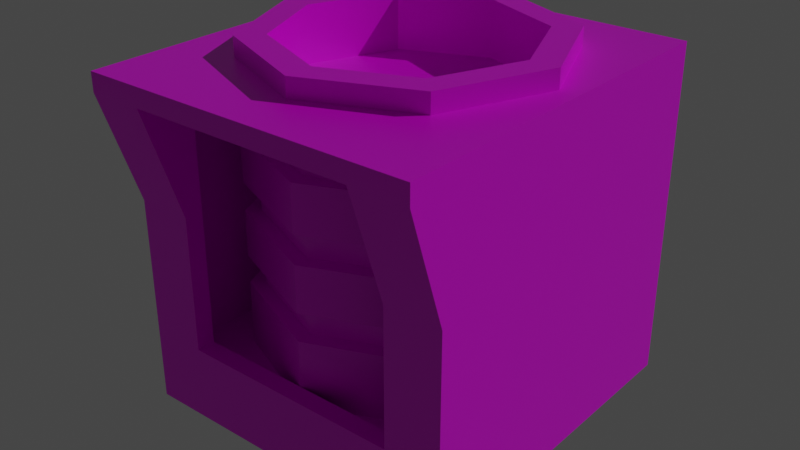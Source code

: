 # Source: Model_0.blend  (saved by Blender 2.92.15; exported with 4.5.12 LTS)
import bpy
from mathutils import Matrix  # noqa: F401  (used for matrix-valued properties, if any)

bpy.ops.wm.read_factory_settings(use_empty=True)
scene = bpy.context.scene
scene.name = 'Scene'

# ---- images (referenced by path relative to the original .blend; pixels are not part of the script)
import os
ASSET_DIR = os.environ.get("B2B_ASSET_DIR", "")  # directory of the original .blend (textures are referenced by path, not embedded)
HERE = os.path.dirname(os.path.abspath(__file__))  # packed textures are extracted next to this script under _unpacked/

def load_image(name, relpath, width, height, colorspace="sRGB"):
    """Load a texture the original file referenced (path relative to the .blend, or extracted next to this script)."""
    p = next((c for c in (os.path.join(HERE, relpath), os.path.join(ASSET_DIR, relpath)) if relpath and os.path.exists(c)), "")
    if p:
        img = bpy.data.images.load(p, check_existing=True)
        img.name = name
    else:  # same state as the original file: an image datablock whose file is absent (Cycles renders it pink)
        img = bpy.data.images.new(name, width, height)
        img.source = "FILE"
        img.filepath = "//" + (relpath or name)
    img.colorspace_settings.name = colorspace
    return img
img_texture_png = load_image('Texture.png', 'Texture.png', 1024, 1024, 'sRGB')

# ---- materials (node trees are filled in below, after node groups)
mat_material = bpy.data.materials.new('Material')
mat_material.alpha_threshold = 0.0
mat_material.use_backface_culling = True
mat_material.use_transparent_shadow = False
mat_material.line_color = (0.0, 0.0, 0.0, 1.0)

# ---- node groups
ng_auto_smooth = bpy.data.node_groups.new('Auto Smooth', 'GeometryNodeTree')
_s = ng_auto_smooth.interface.new_socket(name='Geometry', in_out='OUTPUT', socket_type='NodeSocketGeometry')
_s = ng_auto_smooth.interface.new_socket(name='Geometry', in_out='INPUT', socket_type='NodeSocketGeometry')
_s = ng_auto_smooth.interface.new_socket(name='Angle', in_out='INPUT', socket_type='NodeSocketFloat')
_s.subtype = 'ANGLE'
_s.min_value = 0.0
_s.max_value = 3.142
ng_auto_smooth.is_modifier = True
_N = ng_auto_smooth.nodes; _L = ng_auto_smooth.links
n0 = _N.new('NodeGroupOutput'); n0.name = 'Group Output'; n0.location = (480, -100)
n1 = _N.new('NodeGroupInput'); n1.name = 'Group Input'; n1.location = (-420, -300)
n2 = _N.new('NodeGroupInput'); n2.name = 'Group Input.001'; n2.location = (-60, -100)
n3 = _N.new('GeometryNodeSetShadeSmooth'); n3.name = 'Set Shade Smooth'; n3.location = (120, -100)
n3.domain = 'EDGE'
n4 = _N.new('GeometryNodeSetShadeSmooth'); n4.name = 'Set Shade Smooth.001'; n4.location = (300, -100)
n5 = _N.new('GeometryNodeInputMeshEdgeAngle'); n5.name = 'Edge Angle'; n5.location = (-420, -220)
n6 = _N.new('GeometryNodeInputEdgeSmooth'); n6.name = 'Is Edge Smooth'; n6.location = (-60, -160)
n7 = _N.new('GeometryNodeInputShadeSmooth'); n7.name = 'Is Face Smooth'; n7.location = (-240, -340)
n8 = _N.new('FunctionNodeBooleanMath'); n8.name = 'Boolean Math'; n8.location = (-60, -220)
n9 = _N.new('FunctionNodeCompare'); n9.name = 'Compare'; n9.location = (-240, -180)
n9.operation = 'LESS_EQUAL'
_L.new(n5.outputs[0], n9.inputs[0])
_L.new(n4.outputs[0], n0.inputs[0])
_L.new(n1.outputs[1], n9.inputs[1])
_L.new(n9.outputs[0], n8.inputs[0])
_L.new(n7.outputs[0], n8.inputs[1])
_L.new(n2.outputs[0], n3.inputs[0])
_L.new(n6.outputs[0], n3.inputs[1])
_L.new(n3.outputs[0], n4.inputs[0])
_L.new(n8.outputs[0], n3.inputs[2])
n0.is_active_output = True

# ---- material node trees
mat_material.use_nodes = True; mat_material.node_tree.nodes.clear()
_N = mat_material.node_tree.nodes; _L = mat_material.node_tree.links
n0 = _N.new('ShaderNodeOutputMaterial'); n0.name = 'Material Output'; n0.location = (300, 300)
n1 = _N.new('ShaderNodeBsdfPrincipled'); n1.name = 'Principled BSDF'; n1.location = (10, 300)
n1.distribution = 'GGX'
n1.subsurface_method = 'BURLEY'
n1.inputs[2].default_value = 0.4
n1.inputs[3].default_value = 1.45
n1.inputs[27].default_value = (0.0, 0.0, 0.0, 1.0)
n1.inputs[28].default_value = 1.0
n2 = _N.new('ShaderNodeTexImage'); n2.name = 'Image Texture'; n2.location = (-280, 275)
n2.image = img_texture_png
_L.new(n1.outputs[0], n0.inputs[0])
_L.new(n2.outputs[0], n1.inputs[0])
n0.is_active_output = True

# ---- world
world_world = bpy.data.worlds.new('World'); scene.world = world_world
world_world.use_nodes = True; world_world.node_tree.nodes.clear()
_N = world_world.node_tree.nodes; _L = world_world.node_tree.links
n0 = _N.new('ShaderNodeOutputWorld'); n0.name = 'World Output'; n0.location = (300, 300)
n1 = _N.new('ShaderNodeBackground'); n1.name = 'Background'; n1.location = (10, 300)
n1.inputs[0].default_value = (0.05088, 0.05088, 0.05088, 1.0)
_L.new(n1.outputs[0], n0.inputs[0])
n0.is_active_output = True
world_world.color = (0.05088, 0.05088, 0.05088)
world_world.use_sun_shadow = False
world_world.sun_shadow_jitter_overblur = 0.0

# ---- lights
light_sun = bpy.data.lights.new('Sun', 'SUN')
light_sun.transmission_factor = 0.0
light_sun.energy = 1.0
light_sun.shadow_soft_size = 0.125

# ---- meshes
me_model_0 = bpy.data.meshes.new('Model_0')
me_model_0.from_pydata([(-1.0, -1.0, -1.156), (0.0, 1.0, 1.0), (0.7071, 0.7071, 1.0), (0.7071, -0.7071, -0.6562), (0.7071, -0.7071, 1.0), (-0.75, -1.125, 0.25), (-8.742e-08, -1.0, 1.0), (-0.7071, -0.7071, -0.6562), (-0.7071, -0.7071, 1.0), (-0.7071, 0.7071, -0.6562), (-0.7071, 0.7071, 1.0), (-1.0, 1.0, -1.156), (-1.0, 1.0, -0.6562), (-1.125, 1.0, -1.156), (-1.125, 1.0, -0.6562), (-1.0, -1.25, 1.125), (1.0, -1.125, 0.25), (-1.0, 1.0, 1.125), (-1.125, -1.25, 1.125), (1.0, -1.25, 1.125), (-1.125, 1.0, 1.0), (1.0, 1.0, 1.125), (1.125, -1.25, 1.125), (1.125, 1.0, 1.125), (1.0, -1.0, -0.6562), (1.125, -1.0, -1.156), (-1.125, 1.0, 1.125), (1.125, 1.0, -1.156), (-1.125, -1.0, -0.6562), (-1.125, -1.0, -1.156), (1.125, 1.0, 1.0), (1.125, 1.0, -0.6562), (1.125, -1.0, -0.6562), (1.0, 1.0, -1.156), (1.0, -1.0, -1.156), (-1.125, -1.125, -0.6562), (-1.125, -1.375, 1.0), (-1.125, -1.125, -1.156), (-1.0, -1.125, -1.156), (1.0, -1.375, 1.125), (-1.0, -1.375, 1.125), (-1.125, -1.375, 1.125), (-1.0, -1.375, 1.0), (1.125, -1.375, 1.0), (1.125, -1.375, 1.125), (-1.0, -1.0, 0.25), (1.0, -1.125, -1.156), (1.125, -1.125, -1.156), (1.125, -1.125, -0.6562), (-1.0, 1.188, 1.125), (1.0, 1.188, 1.125), (-1.125, 1.188, -1.156), (-1.0, 1.188, -1.156), (-1.0, 1.188, -0.6562), (1.0, 1.188, -0.6562), (-1.125, 1.188, -0.6562), (-1.125, 1.188, 1.125), (-1.0, 1.188, 1.0), (-1.125, 1.188, 1.0), (1.125, 1.188, -0.6562), (1.125, 1.188, -1.156), (1.125, 1.188, 1.125), (1.0, 1.188, 1.0), (1.0, 1.188, -1.156), (1.125, 1.188, 1.0), (1.0, -1.0, 0.25), (-1.125, -1.125, 0.25), (1.125, -1.25, 1.0), (1.125, -1.125, 0.25), (1.0, 1.0, 0.25), (-1.125, 1.0, 0.25), (-1.0, 1.0, 0.25), (1.125, 1.0, 0.25), (1.0, 1.188, 0.25), (-1.125, 1.188, 0.25), (-1.0, 1.188, 0.25), (1.125, 1.188, 0.25), (-1.125, -1.0, 0.25), (-1.125, -1.25, 1.0), (1.125, -1.0, 0.25), (-0.75, -1.0, 0.25), (0.0, 1.0, -0.3438), (0.0, 1.0, -0.1562), (0.0, 1.0, 0.1562), (0.0, 1.0, 0.3438), (0.0, 1.0, 0.6562), (0.0, 1.0, 0.8438), (0.7071, 0.7071, 0.8438), (0.7071, 0.7071, 0.6562), (0.7071, 0.7071, 0.3438), (0.7071, 0.7071, 0.1562), (0.7071, 0.7071, -0.1562), (0.7071, 0.7071, -0.3438), (0.7071, 0.7071, -0.6562), (1.0, -4.371e-08, 0.8438), (1.0, -4.371e-08, 0.6562), (1.0, -4.371e-08, 0.3438), (1.0, -4.371e-08, 0.1562), (1.0, -4.371e-08, -0.1562), (1.0, -4.371e-08, -0.3438), (1.0, -4.371e-08, -0.6562), (0.7071, -0.7071, 0.8438), (0.7071, -0.7071, 0.6562), (0.7071, -0.7071, 0.3438), (0.7071, -0.7071, 0.1562), (0.7071, -0.7071, -0.1562), (0.7071, -0.7071, -0.3438), (-8.742e-08, -1.0, 0.8438), (-8.742e-08, -1.0, 0.6562), (-8.742e-08, -1.0, 0.3438), (-8.742e-08, -1.0, 0.1562), (-8.742e-08, -1.0, -0.1562), (-8.742e-08, -1.0, -0.3438), (-8.742e-08, -1.0, -0.6562), (-0.7071, -0.7071, 0.8438), (-0.7071, -0.7071, 0.6562), (-0.7071, -0.7071, 0.3438), (-0.7071, -0.7071, 0.1562), (-0.7071, -0.7071, -0.1562), (-0.7071, -0.7071, -0.3438), (-0.75, -1.375, 1.0), (-1.0, 1.192e-08, 0.8438), (-1.0, 1.192e-08, 0.6562), (-1.0, 1.192e-08, 0.3438), (-1.0, 1.192e-08, 0.1562), (-1.0, 1.192e-08, -0.1562), (-1.0, 1.192e-08, -0.3438), (-0.7071, 0.7071, 0.8438), (-0.7071, 0.7071, 0.6562), (-0.7071, 0.7071, 0.3438), (-0.7071, 0.7071, 0.1562), (-0.7071, 0.7071, -0.1562), (-0.7071, 0.7071, -0.3438), (-0.75, -1.125, -0.6562), (-9.313e-10, 0.9, -0.6562), (-9.313e-10, 0.9, -0.3438), (-9.313e-10, 0.9, -0.1562), (-9.313e-10, 0.9, 0.1562), (-9.313e-10, 0.9, 0.3438), (-9.313e-10, 0.9, 0.6562), (-9.313e-10, 0.9, 0.8438), (0.6364, 0.6364, 0.8438), (0.6364, 0.6364, 0.6562), (0.6364, 0.6364, 0.3438), (0.6364, 0.6364, 0.1562), (0.6364, 0.6364, -0.1562), (0.6364, 0.6364, -0.3438), (0.6364, 0.6364, -0.6562), (0.9, -3.953e-08, 0.8438), (0.9, -3.953e-08, 0.6562), (0.9, -3.953e-08, 0.3438), (0.9, -3.953e-08, 0.1562), (0.9, -3.953e-08, -0.1562), (0.9, -3.953e-08, -0.3438), (0.9, -3.953e-08, -0.6562), (0.6364, -0.6364, 0.8438), (0.6364, -0.6364, 0.6562), (0.6364, -0.6364, 0.3438), (0.6364, -0.6364, 0.1562), (0.6364, -0.6364, -0.1562), (0.6364, -0.6364, -0.3438), (0.6364, -0.6364, -0.6562), (-7.961e-08, -0.9, 0.8438), (-7.961e-08, -0.9, 0.6562), (-7.961e-08, -0.9, 0.3438), (-7.961e-08, -0.9, 0.1562), (-7.961e-08, -0.9, -0.1562), (-7.961e-08, -0.9, -0.3438), (-7.961e-08, -0.9, -0.6562), (-0.6364, -0.6364, 0.8438), (-0.6364, -0.6364, 0.6562), (-0.6364, -0.6364, 0.3438), (-0.6364, -0.6364, 0.1562), (-0.6364, -0.6364, -0.1562), (-0.6364, -0.6364, -0.3438), (-0.6364, -0.6364, -0.6562), (-0.9, 1.055e-08, 0.8438), (-0.9, 1.055e-08, 0.6562), (-0.9, 1.055e-08, 0.3438), (-0.9, 1.055e-08, 0.1562), (-0.9, 1.055e-08, -0.1562), (-0.9, 1.055e-08, -0.3438), (-0.9, 1.055e-08, -0.6562), (-0.6364, 0.6364, 0.8438), (-0.6364, 0.6364, 0.6562), (-0.6364, 0.6364, 0.3438), (-0.6364, 0.6364, 0.1562), (-0.6364, 0.6364, -0.1562), (-0.6364, 0.6364, -0.3438), (-0.6364, 0.6364, -0.6562), (1.0, 1.0, -0.6562), (1.0, 1.0, 1.0), (-0.5625, 1.188, -0.5417), (-1.0, 1.0, 1.0), (0.5625, 1.188, -0.5417), (0.5625, 1.0, -0.5417), (-0.5625, 1.0, -0.5417), (0.5625, 1.188, 0.5833), (0.5625, 1.0, 0.5833), (-0.5625, 1.0, 0.5833), (-0.5625, 1.188, 0.5833), (-1.0, -1.125, -0.6562), (-1.0, -1.0, -0.6562), (-1.0, -1.0, 1.0), (-1.0, -1.125, 0.25), (1.0, -1.375, 1.0), (1.0, -1.125, -0.6562), (-1.0, 1.49e-08, 1.0), (1.0, 1.49e-08, 1.0), (1.0, -1.0, 1.0), (1.0, -1.0, 1.125), (-1.0, -1.0, 1.125), (-1.0, 0.0, -0.6562), (0.0, 1.0, -0.6562), (-1.0, 1.024e-08, 1.125), (1.0, 0.0009073, 1.125), (-7.464e-08, -0.81, 0.875), (-0.7071, -0.7071, 1.125), (-0.7071, 0.7071, 1.125), (0.0, 1.0, 1.125), (0.5728, 0.5728, 0.875), (-0.5728, -0.5728, 0.875), (-0.5728, 0.5728, 0.875), (0.5728, -0.5728, 0.875), (0.7071, 0.7071, 1.125), (0.7071, -0.7071, 1.125), (-0.81, 9.482e-09, 0.875), (0.81, -3.557e-08, 0.875), (0.0, -1.0, 1.125), (-3.83e-09, 0.81, 0.875), (-7.464e-08, -0.81, 1.25), (0.5728, -0.5728, 1.25), (1.0, 0.0009073, 1.25), (0.7071, 0.7071, 1.25), (0.7071, -0.7071, 1.25), (-1.0, 1.024e-08, 1.25), (-0.7071, -0.7071, 1.25), (-0.81, 9.482e-09, 1.25), (-0.5728, -0.5728, 1.25), (0.81, -3.557e-08, 1.25), (0.0, -1.0, 1.25), (-0.7071, 0.7071, 1.25), (0.0, 1.0, 1.25), (0.5728, 0.5728, 1.25), (-0.5728, 0.5728, 1.25), (-3.83e-09, 0.81, 1.25), (0.0, -1.125, -0.6562), (-8.742e-08, -1.375, 1.0), (-0.75, -1.0, -0.6562), (-0.75, -1.0, 1.0), (0.75, -1.0, 0.25), (0.75, -1.0, -0.6562), (0.75, -1.125, 0.25), (0.75, -1.125, -0.6562), (0.75, -1.375, 1.0), (0.75, -1.0, 1.0), (-8.742e-08, -1.0, -0.7812), (-0.75, -1.0, -0.7812), (0.7071, 0.7071, -0.7812), (1.0, -4.371e-08, -0.7812), (-1.0, -1.0, -0.7812), (-1.0, 0.0, -0.7812), (-1.0, 1.0, -0.7812), (0.0, 1.0, -0.7812), (1.0, 1.0, -0.7812), (-0.7071, 0.7071, -0.7812), (-0.7071, -0.7071, -0.7812), (0.7071, -0.7071, -0.7812), (1.0, -1.0, -0.7812), (0.75, -1.0, -0.7812)], [], [(210, 19, 22), (4, 208, 209, 255, 6), (86, 1, 2, 87), (206, 253, 246, 133, 201, 38, 46), (202, 248, 257, 260), (87, 2, 208, 94), (70, 20, 58, 74), (33, 27, 25, 34), (94, 208, 4, 101), (62, 73, 197), (77, 28, 35, 66), (101, 4, 6, 107), (13, 14, 55, 51), (78, 18, 26, 20), (107, 6, 8, 114), (18, 78, 36, 41), (205, 39, 40, 42, 120, 247, 254), (114, 8, 207, 121), (77, 70, 14, 28), (121, 207, 10, 127), (30, 23, 22, 67), (10, 207, 193, 1), (127, 10, 1, 86), (0, 34, 46, 38), (38, 201, 35, 37), (69, 190, 100, 24, 65), (204, 66, 35, 201), (211, 214, 17, 26, 18), (27, 33, 63, 60), (29, 28, 14, 13), (79, 67, 43, 68), (11, 0, 29, 13), (71, 45, 202, 212, 12), (15, 18, 41, 40), (27, 31, 32, 25), (25, 32, 48, 47), (31, 27, 60, 59), (42, 40, 41, 36), (11, 33, 34, 0), (29, 0, 38, 37), (72, 31, 59, 76), (20, 26, 56, 58), (16, 206, 48, 68), (47, 48, 206, 46), (205, 43, 44, 39), (67, 22, 44, 43), (22, 19, 39, 44), (34, 25, 47, 46), (19, 15, 40, 39), (28, 29, 37, 35), (74, 75, 53, 55), (57, 49, 50, 62), (63, 54, 59, 60), (49, 57, 58, 56), (53, 52, 51, 55), (73, 62, 64, 76), (52, 53, 54, 63), (62, 50, 61, 64), (33, 11, 52, 63), (17, 219, 21, 50, 49), (73, 54, 194, 197), (53, 75, 200, 192), (21, 23, 61, 50), (23, 30, 64, 61), (11, 13, 51, 52), (26, 17, 49, 56), (205, 16, 68, 43), (32, 79, 68, 48), (42, 36, 66, 204), (78, 77, 66, 36), (190, 69, 191), (54, 73, 76, 59), (58, 57, 75, 74), (30, 72, 76, 64), (71, 12, 193), (14, 70, 74, 55), (31, 72, 79, 32), (78, 20, 70, 77), (191, 69, 65, 209, 208), (193, 207, 203, 45, 71), (72, 30, 67, 79), (91, 98, 152, 145), (9, 132, 81, 213), (131, 130, 83, 82), (99, 92, 146, 153), (129, 128, 85, 84), (114, 121, 176, 169), (93, 100, 154, 147), (212, 126, 132, 9), (122, 115, 170, 177), (125, 124, 130, 131), (123, 122, 128, 129), (116, 123, 178, 171), (94, 101, 155, 148), (7, 119, 126, 212), (124, 117, 172, 179), (118, 117, 124, 125), (102, 95, 149, 156), (116, 115, 122, 123), (118, 125, 180, 173), (96, 103, 157, 150), (113, 112, 119, 7), (126, 119, 174, 181), (111, 110, 117, 118), (104, 97, 151, 158), (109, 108, 115, 116), (7, 212, 182, 175), (98, 105, 159, 152), (3, 106, 112, 113), (105, 104, 110, 111), (106, 99, 153, 160), (103, 102, 108, 109), (121, 127, 183, 176), (100, 3, 161, 154), (100, 99, 106, 3), (128, 122, 177, 184), (98, 97, 104, 105), (96, 95, 102, 103), (123, 129, 185, 178), (101, 107, 162, 155), (93, 92, 99, 100), (130, 124, 179, 186), (91, 90, 97, 98), (108, 102, 156, 163), (89, 88, 95, 96), (125, 131, 187, 180), (103, 109, 164, 157), (213, 81, 92, 93), (86, 87, 141, 140), (82, 83, 90, 91), (132, 126, 181, 188), (84, 85, 88, 89), (110, 104, 158, 165), (188, 187, 136, 135), (186, 185, 138, 137), (184, 183, 140, 139), (181, 180, 187, 188), (179, 178, 185, 186), (177, 176, 183, 184), (174, 173, 180, 181), (172, 171, 178, 179), (170, 169, 176, 177), (167, 166, 173, 174), (165, 164, 171, 172), (163, 162, 169, 170), (160, 159, 166, 167), (158, 157, 164, 165), (156, 155, 162, 163), (153, 152, 159, 160), (151, 150, 157, 158), (149, 148, 155, 156), (146, 145, 152, 153), (144, 143, 150, 151), (142, 141, 148, 149), (135, 136, 145, 146), (137, 138, 143, 144), (139, 140, 141, 142), (113, 7, 175, 168), (97, 90, 144, 151), (119, 112, 167, 174), (89, 96, 150, 143), (111, 118, 173, 166), (9, 213, 134, 189), (95, 88, 142, 149), (117, 110, 165, 172), (81, 132, 188, 135), (87, 94, 148, 141), (109, 116, 171, 164), (131, 82, 136, 187), (115, 108, 163, 170), (83, 130, 186, 137), (213, 93, 147, 134), (107, 114, 169, 162), (129, 84, 138, 185), (92, 81, 135, 146), (85, 128, 184, 139), (82, 91, 145, 136), (3, 113, 168, 161), (127, 86, 140, 183), (90, 83, 137, 144), (112, 106, 160, 167), (84, 89, 143, 138), (105, 111, 166, 159), (212, 9, 189, 182), (88, 85, 139, 142), (191, 1, 193, 199, 198), (57, 62, 197, 200), (54, 53, 192, 194), (75, 57, 200), (198, 199, 200, 197), (199, 196, 192, 200), (196, 195, 194, 192), (195, 198, 197, 194), (12, 213, 190, 195, 196), (193, 12, 196, 199), (190, 191, 198, 195), (202, 45, 80, 248), (65, 24, 251, 250), (209, 65, 250, 255), (6, 255, 254, 247), (250, 251, 253, 252), (2, 1, 191, 208), (6, 249, 203, 207, 8), (210, 228, 211, 15, 19), (15, 211, 18), (21, 215, 210, 22, 23), (190, 213, 263, 264), (24, 100, 259, 268), (93, 100, 259, 258), (21, 219, 224), (21, 224, 215), (228, 210, 225), (210, 215, 225), (211, 228, 217), (211, 217, 214), (219, 17, 218), (17, 214, 218), (223, 227, 220, 229, 222, 226, 221, 216), (221, 226, 237, 238), (224, 219, 242, 233), (214, 217, 236, 235), (218, 214, 235, 241), (225, 215, 232, 234), (220, 227, 239, 243), (215, 224, 233, 232), (219, 218, 241, 242), (240, 234, 231, 230), (241, 235, 237, 244), (236, 240, 230, 238), (235, 236, 238, 237), (233, 242, 245, 243), (234, 232, 239, 231), (232, 233, 243, 239), (242, 241, 244, 245), (216, 221, 238, 230), (227, 223, 231, 239), (222, 229, 245, 244), (228, 225, 234, 240), (226, 222, 244, 237), (217, 228, 240, 236), (223, 216, 230, 231), (229, 220, 243, 245), (251, 113, 246, 253), (249, 6, 247, 120), (113, 248, 133, 246), (248, 80, 5, 133), (80, 249, 120, 5), (204, 201, 133, 5), (42, 204, 5, 120), (45, 203, 249, 80), (255, 250, 252, 254), (16, 205, 254, 252), (206, 16, 252, 253), (266, 261, 260, 257, 256), (267, 256, 269, 268, 259), (259, 264, 263, 258), (262, 261, 265, 263), (213, 12, 262, 263), (100, 3, 267, 259), (100, 190, 264, 259), (9, 213, 263, 265), (113, 251, 269, 256), (248, 113, 256, 257), (7, 212, 261, 266), (3, 113, 256, 267), (251, 24, 268, 269), (213, 93, 258, 263), (12, 212, 261, 262), (212, 9, 265, 261), (113, 7, 266, 256), (212, 202, 260, 261)])
me_model_0.polygons.foreach_set('use_smooth', [True] * 271)
_k = set([(1, 2), (1, 10), (1, 191), (1, 193), (2, 208), (4, 6), (4, 208), (5, 120), (5, 133), (6, 8), (8, 207), (9, 212), (9, 213), (10, 207), (12, 71), (12, 193), (12, 212), (12, 213), (13, 29), (13, 51), (18, 26), (18, 41), (22, 23), (22, 44), (23, 61), (24, 65), (24, 268), (25, 27), (25, 47), (26, 56), (27, 60), (29, 37), (35, 37), (35, 66), (36, 41), (36, 66), (37, 38), (38, 46), (39, 40), (39, 44), (40, 41), (43, 44), (43, 68), (45, 202), (45, 203), (46, 47), (47, 48), (48, 68), (49, 50), (49, 56), (50, 61), (51, 52), (51, 55), (52, 63), (55, 74), (56, 58), (58, 74), (59, 60), (59, 76), (60, 63), (61, 64), (64, 76), (65, 209), (69, 190), (80, 248), (80, 249), (81, 92), (81, 132), (82, 91), (82, 131), (83, 90), (83, 130), (84, 89), (84, 129), (85, 88), (85, 128), (86, 87), (86, 127), (87, 94), (88, 95), (89, 96), (90, 97), (91, 98), (92, 99), (93, 100), (93, 213), (94, 101), (95, 102), (96, 103), (97, 104), (98, 105), (99, 106), (100, 190), (101, 107), (102, 108), (103, 109), (104, 110), (105, 111), (106, 112), (107, 114), (108, 115), (109, 116), (110, 117), (111, 118), (112, 119), (113, 248), (113, 251), (114, 121), (115, 122), (116, 123), (117, 124), (118, 125), (119, 126), (120, 247), (120, 249), (121, 127), (122, 128), (123, 129), (124, 130), (125, 131), (126, 132), (133, 246), (133, 248), (134, 147), (134, 189), (135, 146), (135, 188), (136, 145), (136, 187), (137, 144), (137, 186), (138, 143), (138, 185), (139, 142), (139, 184), (140, 141), (140, 183), (141, 148), (142, 149), (143, 150), (144, 151), (145, 152), (146, 153), (147, 154), (148, 155), (149, 156), (150, 157), (151, 158), (152, 159), (153, 160), (154, 161), (155, 162), (156, 163), (157, 164), (158, 165), (159, 166), (160, 167), (161, 168), (162, 169), (163, 170), (164, 171), (165, 172), (166, 173), (167, 174), (168, 175), (169, 176), (170, 177), (171, 178), (172, 179), (173, 180), (174, 181), (175, 182), (176, 183), (177, 184), (178, 185), (179, 186), (180, 187), (181, 188), (182, 189), (190, 191), (190, 213), (191, 208), (192, 194), (192, 196), (192, 200), (193, 207), (194, 195), (194, 197), (195, 196), (195, 198), (196, 199), (197, 198), (197, 200), (198, 199), (199, 200), (202, 260), (203, 207), (203, 249), (208, 209), (209, 255), (214, 217), (214, 218), (215, 224), (215, 225), (216, 221), (216, 223), (217, 228), (218, 219), (219, 224), (220, 227), (220, 229), (221, 226), (222, 226), (222, 229), (223, 227), (225, 228), (230, 231), (230, 238), (231, 239), (232, 233), (232, 234), (233, 242), (234, 240), (235, 236), (235, 241), (236, 240), (237, 238), (237, 244), (239, 243), (241, 242), (243, 245), (244, 245), (246, 253), (247, 254), (250, 251), (250, 255), (251, 253), (252, 253), (252, 254), (254, 255), (256, 257), (256, 266), (256, 267), (256, 269), (257, 260), (258, 259), (258, 263), (259, 264), (259, 267), (259, 268), (260, 261), (261, 262), (261, 265), (261, 266), (262, 263), (263, 264), (263, 265), (268, 269)])
me_model_0.attributes.new('sharp_edge', 'BOOLEAN', 'EDGE').data.foreach_set('value', [ (min(e.vertices), max(e.vertices)) in _k for e in me_model_0.edges])
_uv = me_model_0.uv_layers.new(name='UVMap')
_uv.uv.foreach_set('vector', [0.625, 0.75, 0.625, 0.75, 0.625, 0.75, 0.625, 0.75, 0.625, 0.75, 0.625, 0.75, 0.625, 0.75, 0.625, 0.75, 0.125, 0.75, 0.125, 0.75, 0.125, 0.75, 0.125, 0.75, 0.625, 0.75, 0.625, 0.75, 0.625, 0.75, 0.625, 0.75, 0.625, 0.75, 0.625, 0.75, 0.625, 0.75, 0.625, 0.75, 0.625, 0.75, 0.625, 0.75, 0.625, 0.75, 0.125, 0.75, 0.125, 0.75, 0.125, 0.75, 0.125, 0.75, 0.625, 0.75, 0.625, 0.75, 0.625, 0.75, 0.625, 0.75, 0.625, 0.75, 0.625, 0.75, 0.625, 0.75, 0.625, 0.75, 0.625, 0.75, 0.625, 0.75, 0.625, 0.75, 0.625, 0.75, 0.625, 0.75, 0.625, 0.75, 0.625, 0.75, 0.625, 0.75, 0.625, 0.75, 0.625, 0.75, 0.625, 0.75, 0.125, 0.75, 0.125, 0.75, 0.125, 0.75, 0.125, 0.75, 0.625, 0.75, 0.625, 0.75, 0.625, 0.75, 0.625, 0.75, 0.625, 0.75, 0.625, 0.75, 0.625, 0.75, 0.625, 0.75, 0.125, 0.75, 0.125, 0.75, 0.125, 0.75, 0.125, 0.75, 0.625, 0.75, 0.625, 0.75, 0.625, 0.75, 0.625, 0.75, 0.625, 0.75, 0.625, 0.75, 0.625, 0.75, 0.625, 0.75, 0.625, 0.75, 0.625, 0.75, 0.625, 0.75, 0.125, 0.75, 0.125, 0.75, 0.125, 0.75, 0.125, 0.75, 0.625, 0.75, 0.625, 0.75, 0.625, 0.75, 0.625, 0.75, 0.125, 0.75, 0.125, 0.75, 0.125, 0.75, 0.125, 0.75, 0.625, 0.75, 0.625, 0.75, 0.625, 0.75, 0.625, 0.75, 0.625, 0.75, 0.625, 0.75, 0.625, 0.75, 0.625, 0.75, 0.125, 0.75, 0.125, 0.75, 0.125, 0.75, 0.125, 0.75, 0.625, 0.75, 0.625, 0.75, 0.625, 0.75, 0.625, 0.75, 0.625, 0.75, 0.625, 0.75, 0.625, 0.75, 0.625, 0.75, 0.625, 0.75, 0.625, 0.75, 0.625, 0.75, 0.625, 0.75, 0.625, 0.75, 0.625, 0.75, 0.625, 0.75, 0.625, 0.75, 0.625, 0.75, 0.625, 0.75, 0.625, 0.75, 0.625, 0.75, 0.625, 0.75, 0.625, 0.75, 0.625, 0.75, 0.625, 0.75, 0.625, 0.75, 0.625, 0.75, 0.625, 0.75, 0.625, 0.75, 0.625, 0.75, 0.625, 0.75, 0.625, 0.75, 0.625, 0.75, 0.625, 0.75, 0.625, 0.75, 0.625, 0.75, 0.625, 0.75, 0.625, 0.75, 0.625, 0.75, 0.625, 0.75, 0.625, 0.75, 0.625, 0.75, 0.625, 0.75, 0.625, 0.75, 0.625, 0.75, 0.625, 0.75, 0.625, 0.75, 0.625, 0.75, 0.625, 0.75, 0.625, 0.75, 0.625, 0.75, 0.625, 0.75, 0.625, 0.75, 0.625, 0.75, 0.625, 0.75, 0.625, 0.75, 0.625, 0.75, 0.625, 0.75, 0.625, 0.75, 0.625, 0.75, 0.625, 0.75, 0.625, 0.75, 0.625, 0.75, 0.625, 0.75, 0.625, 0.75, 0.625, 0.75, 0.625, 0.75, 0.625, 0.75, 0.625, 0.75, 0.625, 0.75, 0.625, 0.75, 0.625, 0.75, 0.625, 0.75, 0.625, 0.75, 0.625, 0.75, 0.625, 0.75, 0.625, 0.75, 0.625, 0.75, 0.625, 0.75, 0.625, 0.75, 0.625, 0.75, 0.625, 0.75, 0.625, 0.75, 0.625, 0.75, 0.625, 0.75, 0.625, 0.75, 0.625, 0.75, 0.625, 0.75, 0.625, 0.75, 0.625, 0.75, 0.625, 0.75, 0.625, 0.75, 0.625, 0.75, 0.625, 0.75, 0.625, 0.75, 0.625, 0.75, 0.625, 0.75, 0.625, 0.75, 0.625, 0.75, 0.625, 0.75, 0.625, 0.75, 0.625, 0.75, 0.625, 0.75, 0.625, 0.75, 0.625, 0.75, 0.625, 0.75, 0.625, 0.75, 0.625, 0.75, 0.625, 0.75, 0.625, 0.75, 0.625, 0.75, 0.625, 0.75, 0.625, 0.75, 0.625, 0.75, 0.625, 0.75, 0.625, 0.75, 0.625, 0.75, 0.625, 0.75, 0.625, 0.75, 0.625, 0.75, 0.625, 0.75, 0.625, 0.75, 0.625, 0.75, 0.625, 0.75, 0.625, 0.75, 0.625, 0.75, 0.625, 0.75, 0.625, 0.75, 0.625, 0.75, 0.625, 0.75, 0.625, 0.75, 0.625, 0.75, 0.625, 0.75, 0.625, 0.75, 0.625, 0.75, 0.625, 0.75, 0.625, 0.75, 0.625, 0.75, 0.625, 0.75, 0.625, 0.75, 0.625, 0.75, 0.625, 0.75, 0.625, 0.75, 0.625, 0.75, 0.625, 0.75, 0.625, 0.75, 0.625, 0.75, 0.625, 0.75, 0.625, 0.75, 0.625, 0.75, 0.625, 0.75, 0.625, 0.75, 0.625, 0.75, 0.625, 0.75, 0.625, 0.75, 0.625, 0.75, 0.625, 0.75, 0.625, 0.75, 0.625, 0.75, 0.625, 0.75, 0.625, 0.75, 0.625, 0.75, 0.625, 0.75, 0.625, 0.75, 0.625, 0.75, 0.625, 0.75, 0.625, 0.75, 0.625, 0.75, 0.625, 0.75, 0.625, 0.75, 0.625, 0.75, 0.625, 0.75, 0.625, 0.75, 0.625, 0.75, 0.625, 0.75, 0.625, 0.75, 0.625, 0.75, 0.625, 0.75, 0.625, 0.75, 0.625, 0.75, 0.625, 0.75, 0.625, 0.75, 0.625, 0.75, 0.625, 0.75, 0.625, 0.75, 0.625, 0.75, 0.625, 0.75, 0.625, 0.75, 0.625, 0.75, 0.625, 0.75, 0.625, 0.75, 0.625, 0.75, 0.625, 0.75, 0.625, 0.75, 0.625, 0.75, 0.625, 0.75, 0.625, 0.75, 0.625, 0.75, 0.625, 0.75, 0.625, 0.75, 0.625, 0.75, 0.625, 0.75, 0.625, 0.75, 0.625, 0.75, 0.625, 0.75, 0.625, 0.75, 0.625, 0.75, 0.625, 0.75, 0.625, 0.75, 0.625, 0.75, 0.625, 0.75, 0.625, 0.75, 0.625, 0.75, 0.625, 0.75, 0.625, 0.75, 0.625, 0.75, 0.625, 0.75, 0.625, 0.75, 0.625, 0.75, 0.625, 0.75, 0.625, 0.75, 0.625, 0.75, 0.625, 0.75, 0.625, 0.75, 0.625, 0.75, 0.625, 0.75, 0.625, 0.75, 0.625, 0.75, 0.625, 0.75, 0.625, 0.75, 0.625, 0.75, 0.625, 0.75, 0.625, 0.75, 0.625, 0.75, 0.625, 0.75, 0.625, 0.75, 0.625, 0.75, 0.125, 0.75, 0.125, 0.75, 0.125, 0.75, 0.125, 0.75, 0.125, 0.75, 0.125, 0.75, 0.125, 0.75, 0.125, 0.75, 0.125, 0.75, 0.125, 0.75, 0.125, 0.75, 0.125, 0.75, 0.125, 0.75, 0.125, 0.75, 0.125, 0.75, 0.125, 0.75, 0.125, 0.75, 0.125, 0.75, 0.125, 0.75, 0.125, 0.75, 0.125, 0.75, 0.125, 0.75, 0.125, 0.75, 0.125, 0.75, 0.125, 0.75, 0.125, 0.75, 0.125, 0.75, 0.125, 0.75, 0.125, 0.75, 0.125, 0.75, 0.125, 0.75, 0.125, 0.75, 0.125, 0.75, 0.125, 0.75, 0.125, 0.75, 0.125, 0.75, 0.125, 0.75, 0.125, 0.75, 0.125, 0.75, 0.125, 0.75, 0.125, 0.75, 0.125, 0.75, 0.125, 0.75, 0.125, 0.75, 0.125, 0.75, 0.125, 0.75, 0.125, 0.75, 0.125, 0.75, 0.125, 0.75, 0.125, 0.75, 0.125, 0.75, 0.125, 0.75, 0.125, 0.75, 0.125, 0.75, 0.125, 0.75, 0.125, 0.75, 0.125, 0.75, 0.125, 0.75, 0.125, 0.75, 0.125, 0.75, 0.125, 0.75, 0.125, 0.75, 0.125, 0.75, 0.125, 0.75, 0.125, 0.75, 0.125, 0.75, 0.125, 0.75, 0.125, 0.75, 0.125, 0.75, 0.125, 0.75, 0.125, 0.75, 0.125, 0.75, 0.125, 0.75, 0.125, 0.75, 0.125, 0.75, 0.125, 0.75, 0.125, 0.75, 0.125, 0.75, 0.125, 0.75, 0.125, 0.75, 0.125, 0.75, 0.125, 0.75, 0.125, 0.75, 0.125, 0.75, 0.125, 0.75, 0.125, 0.75, 0.125, 0.75, 0.125, 0.75, 0.125, 0.75, 0.125, 0.75, 0.125, 0.75, 0.125, 0.75, 0.125, 0.75, 0.125, 0.75, 0.125, 0.75, 0.125, 0.75, 0.125, 0.75, 0.125, 0.75, 0.125, 0.75, 0.125, 0.75, 0.125, 0.75, 0.125, 0.75, 0.125, 0.75, 0.125, 0.75, 0.125, 0.75, 0.125, 0.75, 0.125, 0.75, 0.125, 0.75, 0.125, 0.75, 0.125, 0.75, 0.125, 0.75, 0.125, 0.75, 0.125, 0.75, 0.125, 0.75, 0.125, 0.75, 0.125, 0.75, 0.125, 0.75, 0.125, 0.75, 0.125, 0.75, 0.125, 0.75, 0.125, 0.75, 0.125, 0.75, 0.125, 0.75, 0.125, 0.75, 0.125, 0.75, 0.125, 0.75, 0.125, 0.75, 0.125, 0.75, 0.125, 0.75, 0.125, 0.75, 0.125, 0.75, 0.125, 0.75, 0.125, 0.75, 0.125, 0.75, 0.125, 0.75, 0.125, 0.75, 0.125, 0.75, 0.125, 0.75, 0.125, 0.75, 0.125, 0.75, 0.125, 0.75, 0.125, 0.75, 0.125, 0.75, 0.125, 0.75, 0.125, 0.75, 0.125, 0.75, 0.125, 0.75, 0.125, 0.75, 0.125, 0.75, 0.125, 0.75, 0.125, 0.75, 0.125, 0.75, 0.125, 0.75, 0.125, 0.75, 0.125, 0.75, 0.125, 0.75, 0.125, 0.75, 0.125, 0.75, 0.125, 0.75, 0.125, 0.75, 0.125, 0.75, 0.125, 0.75, 0.125, 0.75, 0.125, 0.75, 0.125, 0.75, 0.125, 0.75, 0.125, 0.75, 0.125, 0.75, 0.125, 0.75, 0.125, 0.75, 0.125, 0.75, 0.125, 0.75, 0.125, 0.75, 0.125, 0.75, 0.125, 0.75, 0.125, 0.75, 0.125, 0.75, 0.125, 0.75, 0.125, 0.75, 0.125, 0.75, 0.125, 0.75, 0.125, 0.75, 0.125, 0.75, 0.125, 0.75, 0.125, 0.75, 0.125, 0.75, 0.125, 0.75, 0.125, 0.75, 0.125, 0.75, 0.125, 0.75, 0.125, 0.75, 0.125, 0.75, 0.125, 0.75, 0.125, 0.75, 0.125, 0.75, 0.125, 0.75, 0.125, 0.75, 0.125, 0.75, 0.125, 0.75, 0.125, 0.75, 0.125, 0.75, 0.125, 0.75, 0.125, 0.75, 0.125, 0.75, 0.125, 0.75, 0.125, 0.75, 0.125, 0.75, 0.125, 0.75, 0.875, 0.75, 0.875, 0.75, 0.875, 0.75, 0.875, 0.75, 0.875, 0.75, 0.875, 0.75, 0.875, 0.75, 0.875, 0.75, 0.875, 0.75, 0.875, 0.75, 0.875, 0.75, 0.875, 0.75, 0.875, 0.75, 0.875, 0.75, 0.875, 0.75, 0.875, 0.75, 0.875, 0.75, 0.875, 0.75, 0.875, 0.75, 0.875, 0.75, 0.875, 0.75, 0.875, 0.75, 0.875, 0.75, 0.875, 0.75, 0.875, 0.75, 0.875, 0.75, 0.875, 0.75, 0.875, 0.75, 0.875, 0.75, 0.875, 0.75, 0.875, 0.75, 0.875, 0.75, 0.875, 0.75, 0.875, 0.75, 0.875, 0.75, 0.875, 0.75, 0.875, 0.75, 0.875, 0.75, 0.875, 0.75, 0.875, 0.75, 0.875, 0.75, 0.875, 0.75, 0.875, 0.75, 0.875, 0.75, 0.875, 0.75, 0.875, 0.75, 0.875, 0.75, 0.875, 0.75, 0.875, 0.75, 0.875, 0.75, 0.875, 0.75, 0.875, 0.75, 0.875, 0.75, 0.875, 0.75, 0.875, 0.75, 0.875, 0.75, 0.875, 0.75, 0.875, 0.75, 0.875, 0.75, 0.875, 0.75, 0.875, 0.75, 0.875, 0.75, 0.875, 0.75, 0.875, 0.75, 0.875, 0.75, 0.875, 0.75, 0.875, 0.75, 0.875, 0.75, 0.875, 0.75, 0.875, 0.75, 0.875, 0.75, 0.875, 0.75, 0.875, 0.75, 0.875, 0.75, 0.875, 0.75, 0.875, 0.75, 0.875, 0.75, 0.875, 0.75, 0.875, 0.75, 0.875, 0.75, 0.875, 0.75, 0.875, 0.75, 0.875, 0.75, 0.875, 0.75, 0.875, 0.75, 0.875, 0.75, 0.875, 0.75, 0.875, 0.75, 0.875, 0.75, 0.875, 0.75, 0.875, 0.75, 0.875, 0.75, 0.875, 0.75, 0.875, 0.75, 0.875, 0.75, 0.875, 0.75, 0.125, 0.75, 0.125, 0.75, 0.125, 0.75, 0.125, 0.75, 0.125, 0.75, 0.125, 0.75, 0.125, 0.75, 0.125, 0.75, 0.125, 0.75, 0.125, 0.75, 0.125, 0.75, 0.125, 0.75, 0.125, 0.75, 0.125, 0.75, 0.125, 0.75, 0.125, 0.75, 0.125, 0.75, 0.125, 0.75, 0.125, 0.75, 0.125, 0.75, 0.125, 0.75, 0.125, 0.75, 0.125, 0.75, 0.125, 0.75, 0.125, 0.75, 0.125, 0.75, 0.125, 0.75, 0.125, 0.75, 0.125, 0.75, 0.125, 0.75, 0.125, 0.75, 0.125, 0.75, 0.125, 0.75, 0.125, 0.75, 0.125, 0.75, 0.125, 0.75, 0.125, 0.75, 0.125, 0.75, 0.125, 0.75, 0.125, 0.75, 0.125, 0.75, 0.125, 0.75, 0.125, 0.75, 0.125, 0.75, 0.125, 0.75, 0.125, 0.75, 0.125, 0.75, 0.125, 0.75, 0.125, 0.75, 0.125, 0.75, 0.125, 0.75, 0.125, 0.75, 0.125, 0.75, 0.125, 0.75, 0.125, 0.75, 0.125, 0.75, 0.125, 0.75, 0.125, 0.75, 0.125, 0.75, 0.125, 0.75, 0.125, 0.75, 0.125, 0.75, 0.125, 0.75, 0.125, 0.75, 0.125, 0.75, 0.125, 0.75, 0.125, 0.75, 0.125, 0.75, 0.125, 0.75, 0.125, 0.75, 0.125, 0.75, 0.125, 0.75, 0.125, 0.75, 0.125, 0.75, 0.125, 0.75, 0.125, 0.75, 0.125, 0.75, 0.125, 0.75, 0.125, 0.75, 0.125, 0.75, 0.125, 0.75, 0.125, 0.75, 0.125, 0.75, 0.125, 0.75, 0.125, 0.75, 0.125, 0.75, 0.125, 0.75, 0.125, 0.75, 0.125, 0.75, 0.125, 0.75, 0.125, 0.75, 0.125, 0.75, 0.125, 0.75, 0.125, 0.75, 0.125, 0.75, 0.125, 0.75, 0.125, 0.75, 0.125, 0.75, 0.125, 0.75, 0.125, 0.75, 0.125, 0.75, 0.125, 0.75, 0.125, 0.75, 0.125, 0.75, 0.125, 0.75, 0.125, 0.75, 0.125, 0.75, 0.125, 0.75, 0.125, 0.75, 0.125, 0.75, 0.125, 0.75, 0.125, 0.75, 0.625, 0.75, 0.625, 0.75, 0.625, 0.75, 0.625, 0.75, 0.625, 0.75, 0.625, 0.75, 0.625, 0.75, 0.625, 0.75, 0.625, 0.75, 0.625, 0.75, 0.625, 0.75, 0.625, 0.75, 0.625, 0.75, 0.625, 0.75, 0.625, 0.75, 0.625, 0.75, 0.625, 0.75, 0.625, 0.75, 0.625, 0.75, 0.625, 0.75, 0.625, 0.75, 0.625, 0.75, 0.625, 0.75, 0.625, 0.75, 0.625, 0.75, 0.625, 0.75, 0.625, 0.75, 0.625, 0.75, 0.625, 0.75, 0.625, 0.75, 0.625, 0.75, 0.625, 0.75, 0.625, 0.75, 0.625, 0.75, 0.625, 0.75, 0.625, 0.75, 0.625, 0.75, 0.625, 0.75, 0.625, 0.75, 0.625, 0.75, 0.625, 0.75, 0.625, 0.75, 0.625, 0.75, 0.625, 0.75, 0.625, 0.75, 0.625, 0.75, 0.625, 0.75, 0.625, 0.75, 0.625, 0.75, 0.625, 0.75, 0.625, 0.75, 0.625, 0.75, 0.625, 0.75, 0.625, 0.75, 0.625, 0.75, 0.625, 0.75, 0.625, 0.75, 0.625, 0.75, 0.625, 0.75, 0.625, 0.75, 0.625, 0.75, 0.625, 0.75, 0.625, 0.75, 0.625, 0.75, 0.625, 0.75, 0.625, 0.75, 0.625, 0.75, 0.625, 0.75, 0.625, 0.75, 0.625, 0.75, 0.625, 0.75, 0.625, 0.75, 0.625, 0.75, 0.625, 0.75, 0.625, 0.75, 0.625, 0.75, 0.625, 0.75, 0.625, 0.75, 0.625, 0.75, 0.625, 0.75, 0.625, 0.75, 0.625, 0.75, 0.625, 0.75, 0.625, 0.75, 0.625, 0.75, 0.625, 0.75, 0.625, 0.75, 0.625, 0.75, 0.625, 0.75, 0.625, 0.75, 0.625, 0.75, 0.625, 0.75, 0.625, 0.75, 0.625, 0.75, 0.625, 0.75, 0.125, 0.75, 0.125, 0.75, 0.125, 0.75, 0.125, 0.75, 0.625, 0.75, 0.625, 0.75, 0.625, 0.75, 0.625, 0.75, 0.625, 0.75, 0.625, 0.75, 0.625, 0.75, 0.625, 0.75, 0.625, 0.75, 0.625, 0.75, 0.625, 0.75, 0.625, 0.75, 0.625, 0.75, 0.625, 0.75, 0.625, 0.75, 0.625, 0.75, 0.625, 0.75, 0.625, 0.75, 0.625, 0.75, 0.625, 0.75, 0.625, 0.75, 0.625, 0.75, 0.625, 0.75, 0.625, 0.75, 0.125, 0.25, 0.125, 0.25, 0.125, 0.25, 0.125, 0.25, 0.125, 0.25, 0.125, 0.25, 0.125, 0.25, 0.125, 0.25, 0.125, 0.25, 0.125, 0.25, 0.125, 0.25, 0.125, 0.25, 0.125, 0.25, 0.125, 0.25, 0.125, 0.25, 0.125, 0.25, 0.125, 0.25, 0.125, 0.25, 0.125, 0.25, 0.125, 0.25, 0.125, 0.25, 0.125, 0.25, 0.125, 0.25, 0.125, 0.25, 0.125, 0.25, 0.125, 0.25, 0.125, 0.25, 0.125, 0.25, 0.125, 0.25, 0.125, 0.25, 0.125, 0.25, 0.125, 0.25, 0.125, 0.25, 0.125, 0.25, 0.125, 0.25, 0.125, 0.25, 0.125, 0.25, 0.125, 0.25, 0.125, 0.25, 0.125, 0.25, 0.125, 0.25, 0.125, 0.25, 0.125, 0.25, 0.125, 0.25, 0.125, 0.25, 0.125, 0.25, 0.125, 0.25, 0.125, 0.25, 0.125, 0.25, 0.125, 0.25, 0.125, 0.25, 0.125, 0.25, 0.125, 0.25, 0.125, 0.25, 0.125, 0.25, 0.125, 0.25, 0.125, 0.25, 0.125, 0.25, 0.125, 0.25, 0.125, 0.25, 0.125, 0.25, 0.125, 0.25, 0.125, 0.25, 0.125, 0.25, 0.125, 0.25, 0.125, 0.25, 0.125, 0.25, 0.125, 0.25, 0.125, 0.25, 0.125, 0.25, 0.125, 0.25, 0.125, 0.25, 0.125, 0.25, 0.125, 0.25, 0.125, 0.25, 0.125, 0.25, 0.125, 0.25, 0.125, 0.25, 0.125, 0.25, 0.125, 0.25, 0.125, 0.25, 0.125, 0.25, 0.125, 0.25, 0.125, 0.25, 0.125, 0.25, 0.125, 0.25, 0.125, 0.25, 0.125, 0.25, 0.125, 0.25, 0.125, 0.25, 0.125, 0.25, 0.125, 0.25, 0.125, 0.25, 0.125, 0.25, 0.125, 0.25, 0.125, 0.25, 0.125, 0.25, 0.125, 0.25, 0.125, 0.25, 0.125, 0.25, 0.125, 0.25, 0.125, 0.25, 0.125, 0.25, 0.125, 0.25, 0.625, 0.75, 0.625, 0.75, 0.625, 0.75, 0.625, 0.75, 0.625, 0.75, 0.625, 0.75, 0.625, 0.75, 0.625, 0.75, 0.625, 0.75, 0.625, 0.75, 0.625, 0.75, 0.625, 0.75, 0.625, 0.75, 0.625, 0.75, 0.625, 0.75, 0.625, 0.75, 0.625, 0.75, 0.625, 0.75, 0.625, 0.75, 0.625, 0.75, 0.625, 0.75, 0.625, 0.75, 0.625, 0.75, 0.625, 0.75, 0.625, 0.75, 0.625, 0.75, 0.625, 0.75, 0.625, 0.75, 0.625, 0.75, 0.625, 0.75, 0.625, 0.75, 0.625, 0.75, 0.625, 0.75, 0.625, 0.75, 0.625, 0.75, 0.625, 0.75, 0.625, 0.75, 0.625, 0.75, 0.625, 0.75, 0.625, 0.75, 0.625, 0.75, 0.625, 0.75, 0.625, 0.75, 0.625, 0.75, 0.625, 0.75, 0.625, 0.75, 0.625, 0.75, 0.625, 0.75, 0.625, 0.75, 0.625, 0.75, 0.625, 0.75, 0.625, 0.75, 0.625, 0.75, 0.625, 0.75, 0.625, 0.75, 0.625, 0.75, 0.625, 0.75, 0.625, 0.75, 0.625, 0.75, 0.625, 0.75, 0.625, 0.75, 0.625, 0.75, 0.625, 0.75, 0.625, 0.75, 0.625, 0.75, 0.625, 0.75, 0.125, 0.75, 0.125, 0.75, 0.125, 0.75, 0.125, 0.75, 0.625, 0.75, 0.625, 0.75, 0.625, 0.75, 0.625, 0.75, 0.125, 0.75, 0.125, 0.75, 0.125, 0.75, 0.125, 0.75, 0.625, 0.75, 0.625, 0.75, 0.625, 0.75, 0.625, 0.75, 0.625, 0.75, 0.625, 0.75, 0.625, 0.75, 0.625, 0.75, 0.125, 0.75, 0.125, 0.75, 0.125, 0.75, 0.125, 0.75, 0.125, 0.75, 0.125, 0.75, 0.125, 0.75, 0.125, 0.75, 0.625, 0.75, 0.625, 0.75, 0.625, 0.75, 0.625, 0.75, 0.125, 0.75, 0.125, 0.75, 0.125, 0.75, 0.125, 0.75, 0.625, 0.75, 0.625, 0.75, 0.625, 0.75, 0.625, 0.75, 0.125, 0.75, 0.125, 0.75, 0.125, 0.75, 0.125, 0.75, 0.125, 0.75, 0.125, 0.75, 0.125, 0.75, 0.125, 0.75, 0.625, 0.75, 0.625, 0.75, 0.625, 0.75, 0.625, 0.75])
me_model_0.materials.append(mat_material)
me_model_0.use_remesh_fix_poles = True
me_model_0.use_remesh_preserve_attributes = False
me_model_0.use_mirror_vertex_groups = False
me_model_0.update()

# ---- objects
ob_model_0 = bpy.data.objects.new('Model_0', me_model_0)
ob_sun = bpy.data.objects.new('Sun', light_sun)

# ---- transforms, parenting, visibility, modifiers, constraints
ob_model_0.location = (0.0, 0.0, 0.0)
ob_model_0.lineart.crease_threshold = 0.0
_m = ob_model_0.modifiers.new('Auto Smooth', 'NODES')
_m.node_group = ng_auto_smooth
_gi = [s.identifier for s in ng_auto_smooth.interface.items_tree if s.item_type == 'SOCKET' and s.in_out == 'INPUT']
_m[_gi[1]] = 0.7854  # Angle
ob_sun.location = (300.0, 300.0, 300.0)
ob_sun.rotation_euler = (-0.7882, 0.6165, -0.2647)
ob_sun.lineart.crease_threshold = 0.0

# ---- collection membership
scene.collection.objects.link(ob_model_0)
scene.collection.objects.link(ob_sun)

# ---- scene / render settings (as saved in the file)
scene.frame_start = 1; scene.frame_end = 250; scene.frame_set(1)
scene.render.engine = 'BLENDER_EEVEE_NEXT'
scene.cycles.use_denoising = False
scene.cycles.samples = 128
scene.cycles.sampling_pattern = 'TABULATED_SOBOL'
scene.cycles.use_adaptive_sampling = False
scene.cycles.use_light_tree = False
scene.view_settings.view_transform = 'Filmic'
bpy.context.view_layer.update()

# ---- added for rendering (the .blend has no active camera): camera
cam_auto = bpy.data.cameras.new('AutoCamera')
cam_auto.lens = 50.0
cam_auto.sensor_width = 36.0
cam_auto.clip_end = 1000.0
ob_auto_camera = bpy.data.objects.new('AutoCamera', cam_auto)
scene.collection.objects.link(ob_auto_camera)
ob_auto_camera.location = (3.86152, -4.72757, 3.13609)
ob_auto_camera.rotation_euler = (1.09748, -7.21219e-08, 0.694738)
scene.camera = ob_auto_camera
bpy.context.view_layer.update()
